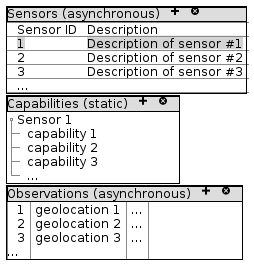

The diagram above was rendered by PlantUML. Its source (embedded in the PNG):
@startsalt
{
  {+
    {* Sensors (asynchronous) | <&plus>  | <&circle-x> }
    {T-
     +Sensor ID | Description
     +<back:lightgrey>1</back>|<back:lightgrey>Description of sensor #1</back>
     +<back:white>2</back>|<back:white>Description of sensor #2</back>
     +<back:white>3</back>|<back:white>Description of sensor #3</back>
     +...
    }
  }
  {+
    {* Capabilities (static) | <&plus>  | <&circle-x> }
    {T
      +Sensor 1
      ++ capability 1
      ++ capability 2
      ++ capability 3
      ++ ...
    }
  }
  {+
    {* Observations (asynchronous) | <&plus>  | <&circle-x> }
    {T!
      + 1 | geolocation 1 | ...
      + 2 | geolocation 2 | ...
      + 3 | geolocation 3 | ...
      ...
    }
  }
}
@endsalt